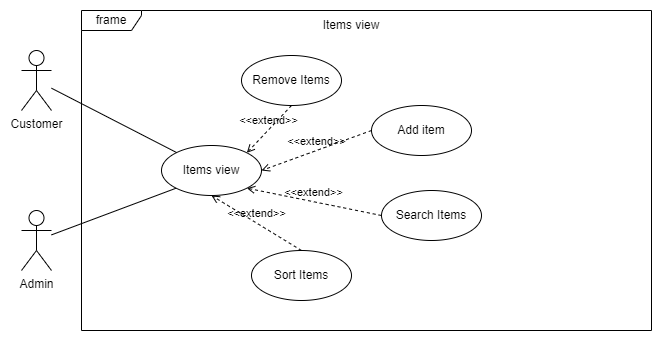

The diagram above was exported from draw.io. Its source (the exported page's mxGraphModel, read from the mxfile embedded in the PNG):
<mxGraphModel dx="1278" dy="539" grid="1" gridSize="10" guides="1" tooltips="1" connect="1" arrows="1" fold="1" page="1" pageScale="1" pageWidth="827" pageHeight="1169" math="0" shadow="0">
  <root>
    <mxCell id="0" />
    <mxCell id="1" parent="0" />
    <mxCell id="tqkW4OOy8eZLKxLzMQ6w-28" value="frame" style="shape=umlFrame;whiteSpace=wrap;html=1;width=60;height=20;" vertex="1" parent="1">
      <mxGeometry x="200" y="690" width="570" height="320" as="geometry" />
    </mxCell>
    <mxCell id="tqkW4OOy8eZLKxLzMQ6w-29" value="Items view" style="text;html=1;strokeColor=none;fillColor=none;align=center;verticalAlign=middle;whiteSpace=wrap;rounded=0;" vertex="1" parent="1">
      <mxGeometry x="330" y="690" width="280" height="30" as="geometry" />
    </mxCell>
    <mxCell id="tqkW4OOy8eZLKxLzMQ6w-30" value="Customer" style="shape=umlActor;verticalLabelPosition=bottom;verticalAlign=top;html=1;outlineConnect=0;" vertex="1" parent="1">
      <mxGeometry x="140" y="730" width="30" height="60" as="geometry" />
    </mxCell>
    <mxCell id="tqkW4OOy8eZLKxLzMQ6w-31" value="Admin" style="shape=umlActor;verticalLabelPosition=bottom;verticalAlign=top;html=1;outlineConnect=0;" vertex="1" parent="1">
      <mxGeometry x="140" y="890" width="30" height="60" as="geometry" />
    </mxCell>
    <mxCell id="tqkW4OOy8eZLKxLzMQ6w-32" value="Items view" style="ellipse;whiteSpace=wrap;html=1;" vertex="1" parent="1">
      <mxGeometry x="280" y="825" width="100" height="50" as="geometry" />
    </mxCell>
    <mxCell id="tqkW4OOy8eZLKxLzMQ6w-33" value="Add item" style="ellipse;whiteSpace=wrap;html=1;" vertex="1" parent="1">
      <mxGeometry x="490" y="785" width="100" height="50" as="geometry" />
    </mxCell>
    <mxCell id="tqkW4OOy8eZLKxLzMQ6w-34" value="Search Items&lt;span style=&quot;color: rgba(0, 0, 0, 0); font-family: monospace; font-size: 0px; text-align: start;&quot;&gt;%3CmxGraphModel%3E%3Croot%3E%3CmxCell%20id%3D%220%22%2F%3E%3CmxCell%20id%3D%221%22%20parent%3D%220%22%2F%3E%3CmxCell%20id%3D%222%22%20value%3D%22Add%20to%20cart%22%20style%3D%22ellipse%3BwhiteSpace%3Dwrap%3Bhtml%3D1%3B%22%20vertex%3D%221%22%20parent%3D%221%22%3E%3CmxGeometry%20x%3D%22480%22%20y%3D%22750%22%20width%3D%22100%22%20height%3D%2250%22%20as%3D%22geometry%22%2F%3E%3C%2FmxCell%3E%3C%2Froot%3E%3C%2FmxGraphModel%3Es&lt;/span&gt;" style="ellipse;whiteSpace=wrap;html=1;" vertex="1" parent="1">
      <mxGeometry x="500" y="870" width="100" height="50" as="geometry" />
    </mxCell>
    <mxCell id="tqkW4OOy8eZLKxLzMQ6w-35" value="Sort Items" style="ellipse;whiteSpace=wrap;html=1;" vertex="1" parent="1">
      <mxGeometry x="370" y="930" width="100" height="50" as="geometry" />
    </mxCell>
    <mxCell id="tqkW4OOy8eZLKxLzMQ6w-36" value="Remove Items" style="ellipse;whiteSpace=wrap;html=1;" vertex="1" parent="1">
      <mxGeometry x="360" y="735" width="100" height="50" as="geometry" />
    </mxCell>
    <mxCell id="tqkW4OOy8eZLKxLzMQ6w-37" value="&amp;lt;&amp;lt;extend&amp;gt;&amp;gt;" style="html=1;verticalAlign=bottom;labelBackgroundColor=none;endArrow=open;endFill=0;dashed=1;rounded=0;exitX=0;exitY=0.5;exitDx=0;exitDy=0;entryX=1;entryY=0.5;entryDx=0;entryDy=0;" edge="1" parent="1" source="tqkW4OOy8eZLKxLzMQ6w-33" target="tqkW4OOy8eZLKxLzMQ6w-32">
      <mxGeometry width="160" relative="1" as="geometry">
        <mxPoint x="510" y="670" as="sourcePoint" />
        <mxPoint x="670" y="670" as="targetPoint" />
      </mxGeometry>
    </mxCell>
    <mxCell id="tqkW4OOy8eZLKxLzMQ6w-38" value="&amp;lt;&amp;lt;extend&amp;gt;&amp;gt;" style="html=1;verticalAlign=bottom;labelBackgroundColor=none;endArrow=open;endFill=0;dashed=1;rounded=0;exitX=0;exitY=0.5;exitDx=0;exitDy=0;entryX=1;entryY=1;entryDx=0;entryDy=0;" edge="1" parent="1" source="tqkW4OOy8eZLKxLzMQ6w-34" target="tqkW4OOy8eZLKxLzMQ6w-32">
      <mxGeometry width="160" relative="1" as="geometry">
        <mxPoint x="500" y="820" as="sourcePoint" />
        <mxPoint x="390" y="860" as="targetPoint" />
      </mxGeometry>
    </mxCell>
    <mxCell id="tqkW4OOy8eZLKxLzMQ6w-39" value="&amp;lt;&amp;lt;extend&amp;gt;&amp;gt;" style="html=1;verticalAlign=bottom;labelBackgroundColor=none;endArrow=open;endFill=0;dashed=1;rounded=0;exitX=0.5;exitY=0;exitDx=0;exitDy=0;entryX=0.5;entryY=1;entryDx=0;entryDy=0;" edge="1" parent="1" source="tqkW4OOy8eZLKxLzMQ6w-35" target="tqkW4OOy8eZLKxLzMQ6w-32">
      <mxGeometry width="160" relative="1" as="geometry">
        <mxPoint x="510" y="905" as="sourcePoint" />
        <mxPoint x="375.35533905932743" y="877.6776695296635" as="targetPoint" />
      </mxGeometry>
    </mxCell>
    <mxCell id="tqkW4OOy8eZLKxLzMQ6w-40" value="&amp;lt;&amp;lt;extend&amp;gt;&amp;gt;" style="html=1;verticalAlign=bottom;labelBackgroundColor=none;endArrow=open;endFill=0;dashed=1;rounded=0;exitX=0.5;exitY=1;exitDx=0;exitDy=0;entryX=1;entryY=0;entryDx=0;entryDy=0;" edge="1" parent="1" source="tqkW4OOy8eZLKxLzMQ6w-36" target="tqkW4OOy8eZLKxLzMQ6w-32">
      <mxGeometry width="160" relative="1" as="geometry">
        <mxPoint x="500" y="820" as="sourcePoint" />
        <mxPoint x="390" y="860" as="targetPoint" />
      </mxGeometry>
    </mxCell>
    <mxCell id="tqkW4OOy8eZLKxLzMQ6w-41" value="" style="endArrow=none;html=1;rounded=0;" edge="1" parent="1" source="tqkW4OOy8eZLKxLzMQ6w-30" target="tqkW4OOy8eZLKxLzMQ6w-32">
      <mxGeometry width="50" height="50" relative="1" as="geometry">
        <mxPoint x="560" y="860" as="sourcePoint" />
        <mxPoint x="610" y="810" as="targetPoint" />
      </mxGeometry>
    </mxCell>
    <mxCell id="tqkW4OOy8eZLKxLzMQ6w-42" value="" style="endArrow=none;html=1;rounded=0;entryX=0;entryY=1;entryDx=0;entryDy=0;" edge="1" parent="1" source="tqkW4OOy8eZLKxLzMQ6w-31" target="tqkW4OOy8eZLKxLzMQ6w-32">
      <mxGeometry width="50" height="50" relative="1" as="geometry">
        <mxPoint x="180" y="777.7142857142858" as="sourcePoint" />
        <mxPoint x="305.1460803353982" y="842.0751270296332" as="targetPoint" />
      </mxGeometry>
    </mxCell>
  </root>
</mxGraphModel>